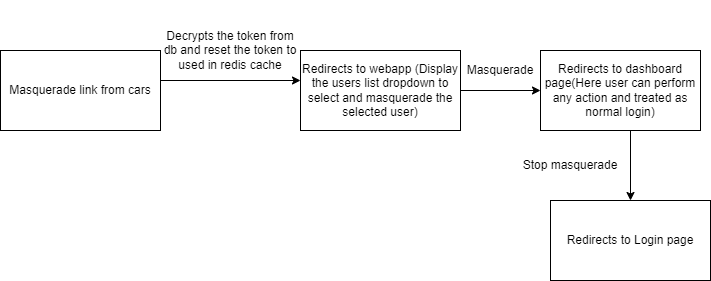

The diagram above was exported from draw.io. Its source (the exported page's mxGraphModel, read from the mxfile embedded in the PNG):
<mxGraphModel dx="868" dy="442" grid="1" gridSize="10" guides="1" tooltips="1" connect="1" arrows="1" fold="1" page="1" pageScale="1" pageWidth="850" pageHeight="1100" math="0" shadow="0">
  <root>
    <mxCell id="0" />
    <mxCell id="1" parent="0" />
    <mxCell id="6vGCP80a46_AvzrPhqnB-1" value="Masquerade link from cars" style="rounded=0;whiteSpace=wrap;html=1;" parent="1" vertex="1">
      <mxGeometry x="40" y="50" width="160" height="80" as="geometry" />
    </mxCell>
    <mxCell id="6vGCP80a46_AvzrPhqnB-13" value="" style="edgeStyle=orthogonalEdgeStyle;rounded=0;orthogonalLoop=1;jettySize=auto;html=1;" parent="1" source="6vGCP80a46_AvzrPhqnB-4" target="6vGCP80a46_AvzrPhqnB-12" edge="1">
      <mxGeometry relative="1" as="geometry" />
    </mxCell>
    <mxCell id="6vGCP80a46_AvzrPhqnB-4" value="Redirects to webapp (Display the users list dropdown to select and masquerade the selected user)" style="rounded=0;whiteSpace=wrap;html=1;" parent="1" vertex="1">
      <mxGeometry x="340" y="50" width="160" height="80" as="geometry" />
    </mxCell>
    <mxCell id="6vGCP80a46_AvzrPhqnB-10" value="Decrypts the token from db and reset the token to used in redis cache" style="text;html=1;strokeColor=none;fillColor=none;align=center;verticalAlign=middle;whiteSpace=wrap;rounded=0;" parent="1" vertex="1">
      <mxGeometry x="200" width="140" height="100" as="geometry" />
    </mxCell>
    <mxCell id="6vGCP80a46_AvzrPhqnB-12" value="Redirects to dashboard page(Here user can perform any action and treated as normal login)" style="rounded=0;whiteSpace=wrap;html=1;" parent="1" vertex="1">
      <mxGeometry x="580" y="50" width="160" height="80" as="geometry" />
    </mxCell>
    <mxCell id="6vGCP80a46_AvzrPhqnB-14" value="" style="endArrow=classic;html=1;rounded=0;exitX=1;exitY=0.375;exitDx=0;exitDy=0;exitPerimeter=0;entryX=0;entryY=0.375;entryDx=0;entryDy=0;entryPerimeter=0;" parent="1" source="6vGCP80a46_AvzrPhqnB-1" target="6vGCP80a46_AvzrPhqnB-4" edge="1">
      <mxGeometry width="50" height="50" relative="1" as="geometry">
        <mxPoint x="260" y="115" as="sourcePoint" />
        <mxPoint x="310" y="80" as="targetPoint" />
      </mxGeometry>
    </mxCell>
    <mxCell id="6vGCP80a46_AvzrPhqnB-16" value="Masquerade" style="text;html=1;strokeColor=none;fillColor=none;align=center;verticalAlign=middle;whiteSpace=wrap;rounded=0;" parent="1" vertex="1">
      <mxGeometry x="500" y="50" width="80" height="40" as="geometry" />
    </mxCell>
    <mxCell id="6vGCP80a46_AvzrPhqnB-17" value="" style="endArrow=classic;html=1;rounded=0;" parent="1" edge="1">
      <mxGeometry width="50" height="50" relative="1" as="geometry">
        <mxPoint x="670" y="130" as="sourcePoint" />
        <mxPoint x="670" y="200" as="targetPoint" />
      </mxGeometry>
    </mxCell>
    <mxCell id="6vGCP80a46_AvzrPhqnB-18" value="Redirects to Login page" style="rounded=0;whiteSpace=wrap;html=1;" parent="1" vertex="1">
      <mxGeometry x="590" y="200" width="160" height="80" as="geometry" />
    </mxCell>
    <mxCell id="6vGCP80a46_AvzrPhqnB-19" value="Stop masquerade" style="text;html=1;strokeColor=none;fillColor=none;align=center;verticalAlign=middle;whiteSpace=wrap;rounded=0;" parent="1" vertex="1">
      <mxGeometry x="550" y="150" width="120" height="30" as="geometry" />
    </mxCell>
  </root>
</mxGraphModel>